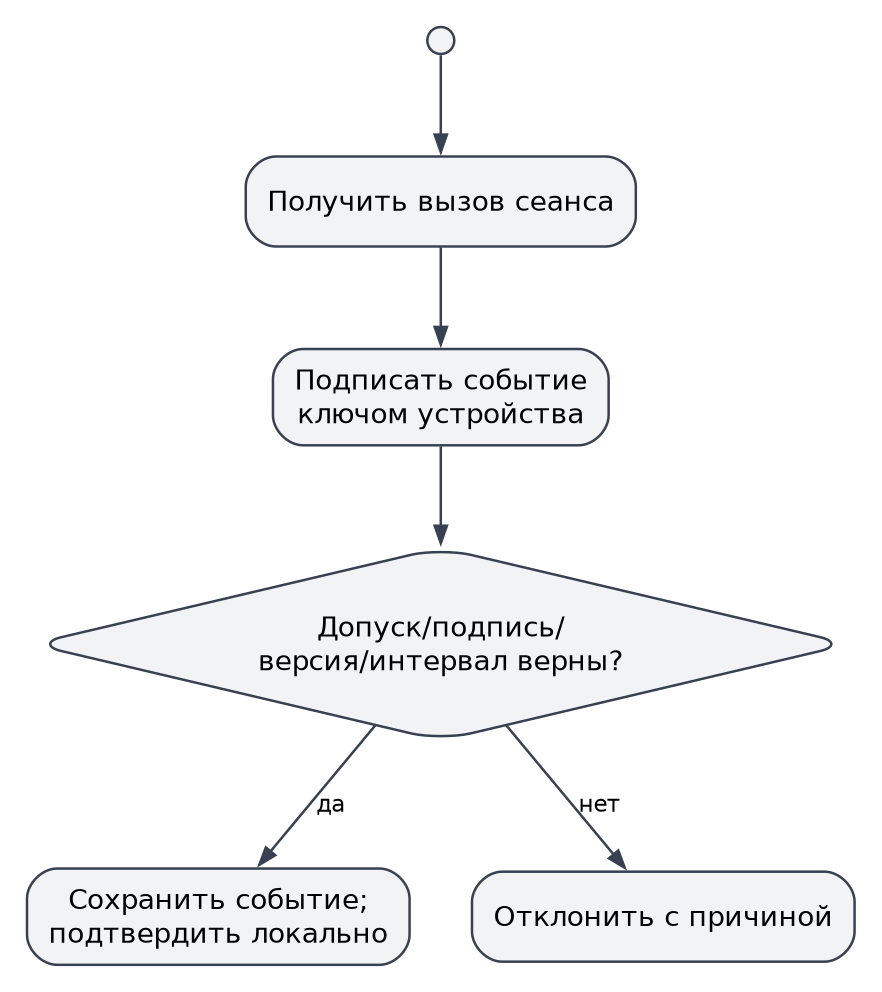

The diagram above was exported from draw.io. Its source (the exported page's mxGraphModel, read from the mxfile embedded in the PNG):
<mxGraphModel adaptiveColors="auto" page="0" background="#ffffff">
  <root>
    <mxCell id="0" />
    <mxCell id="1" parent="0" />
    <mxCell id="start" value="" style="html=1;whiteSpace=wrap;fontFamily=DejaVu Sans;fontSize=11;fillColor=#f1f3f5;strokeColor=#374151;ellipse;fillColor=#374151;" vertex="1" parent="1">
      <mxGeometry x="160.10999999999999" y="-2.220446049250313e-14" width="10.799999999999999" height="10.799999999999999" as="geometry" />
    </mxCell>
    <mxCell id="a" value="Получить вызов сеанса" style="html=1;whiteSpace=wrap;fontFamily=DejaVu Sans;fontSize=11;fillColor=#f1f3f5;strokeColor=#374151;rounded=1;" vertex="1" parent="1">
      <mxGeometry x="87.49439999999998" y="51.80000000000001" width="156.0312" height="36.0" as="geometry" />
    </mxCell>
    <mxCell id="b" value="Подписать событие&lt;br&gt;ключом устройства" style="html=1;whiteSpace=wrap;fontFamily=DejaVu Sans;fontSize=11;fillColor=#f1f3f5;strokeColor=#374151;rounded=1;" vertex="1" parent="1">
      <mxGeometry x="98.36999999999999" y="128.8" width="134.28" height="38.52" as="geometry" />
    </mxCell>
    <mxCell id="c" value="Допуск/подпись/&lt;br&gt;версия/интервал верны?" style="html=1;whiteSpace=wrap;fontFamily=DejaVu Sans;fontSize=11;fillColor=#f1f3f5;strokeColor=#374151;rhombus;" vertex="1" parent="1">
      <mxGeometry x="1.9799999999999613" y="208.32" width="327.06000000000006" height="77.04" as="geometry" />
    </mxCell>
    <mxCell id="d" value="Сохранить событие;&lt;br&gt;подтвердить локально" style="html=1;whiteSpace=wrap;fontFamily=DejaVu Sans;fontSize=11;fillColor=#f1f3f5;strokeColor=#374151;rounded=1;" vertex="1" parent="1">
      <mxGeometry x="0.0006000000000057071" y="336.61" width="153.0288" height="38.52" as="geometry" />
    </mxCell>
    <mxCell id="e" value="Отклонить с причиной" style="html=1;whiteSpace=wrap;fontFamily=DejaVu Sans;fontSize=11;fillColor=#f1f3f5;strokeColor=#374151;rounded=1;" vertex="1" parent="1">
      <mxGeometry x="177.9956" y="337.87" width="153.0288" height="36.0" as="geometry" />
    </mxCell>
    <mxCell id="edge0" value="" source="start" target="a" edge="1" parent="1" style="html=1;endArrow=open;fontFamily=DejaVu Sans;fontSize=9;labelBackgroundColor=#ffffff;strokeColor=#374151;">
      <mxGeometry relative="1" as="geometry">
        <Array as="points">
          <mxPoint x="165.51" y="18.189999999999998" />
          <mxPoint x="165.51" y="31.24000000000001" />
        </Array>
      </mxGeometry>
    </mxCell>
    <mxCell id="edge1" value="" source="a" target="b" edge="1" parent="1" style="html=1;endArrow=open;fontFamily=DejaVu Sans;fontSize=9;labelBackgroundColor=#ffffff;strokeColor=#374151;">
      <mxGeometry relative="1" as="geometry">
        <Array as="points">
          <mxPoint x="165.51" y="97.61000000000001" />
          <mxPoint x="165.51" y="109.60000000000002" />
        </Array>
      </mxGeometry>
    </mxCell>
    <mxCell id="edge2" value="" source="b" target="c" edge="1" parent="1" style="html=1;endArrow=open;fontFamily=DejaVu Sans;fontSize=9;labelBackgroundColor=#ffffff;strokeColor=#374151;">
      <mxGeometry relative="1" as="geometry">
        <Array as="points">
          <mxPoint x="165.51" y="176.91" />
          <mxPoint x="165.51" y="188.44" />
        </Array>
      </mxGeometry>
    </mxCell>
    <mxCell id="edge3" value="да" source="c" target="d" edge="1" parent="1" style="html=1;endArrow=open;fontFamily=DejaVu Sans;fontSize=9;labelBackgroundColor=#ffffff;strokeColor=#374151;">
      <mxGeometry relative="1" as="geometry">
        <Array as="points">
          <mxPoint x="125.83" y="295.56" />
          <mxPoint x="109.67" y="314.99" />
        </Array>
      </mxGeometry>
    </mxCell>
    <mxCell id="edge4" value="нет" source="c" target="e" edge="1" parent="1" style="html=1;endArrow=open;fontFamily=DejaVu Sans;fontSize=9;labelBackgroundColor=#ffffff;strokeColor=#374151;">
      <mxGeometry relative="1" as="geometry">
        <Array as="points">
          <mxPoint x="205.56" y="295.99" />
          <mxPoint x="222.22" y="316.03" />
        </Array>
      </mxGeometry>
    </mxCell>
  </root>
</mxGraphModel>